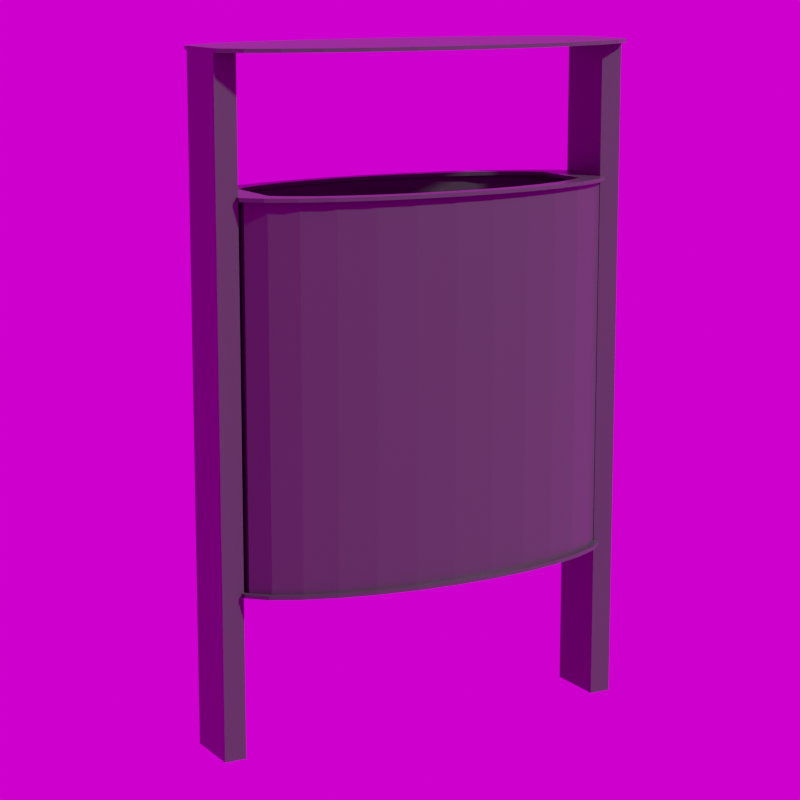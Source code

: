 # Source: Wetz_Rostock_60.blend  (saved by Blender 3.6.11; exported with 4.5.12 LTS)
import bpy
from mathutils import Matrix  # noqa: F401  (used for matrix-valued properties, if any)

bpy.ops.wm.read_factory_settings(use_empty=True)
scene = bpy.context.scene
scene.name = 'Scene'

# ---- collections
col_collection = bpy.data.collections.new('Collection'); scene.collection.children.link(col_collection)

# ---- images (referenced by path relative to the original .blend; pixels are not part of the script)
import os
ASSET_DIR = os.environ.get("B2B_ASSET_DIR", "")  # directory of the original .blend (textures are referenced by path, not embedded)
HERE = os.path.dirname(os.path.abspath(__file__))  # packed textures are extracted next to this script under _unpacked/

def load_image(name, relpath, width, height, colorspace="sRGB"):
    """Load a texture the original file referenced (path relative to the .blend, or extracted next to this script)."""
    p = next((c for c in (os.path.join(HERE, relpath), os.path.join(ASSET_DIR, relpath)) if relpath and os.path.exists(c)), "")
    if p:
        img = bpy.data.images.load(p, check_existing=True)
        img.name = name
    else:  # same state as the original file: an image datablock whose file is absent (Cycles renders it pink)
        img = bpy.data.images.new(name, width, height)
        img.source = "FILE"
        img.filepath = "//" + (relpath or name)
    img.colorspace_settings.name = colorspace
    return img
img_kloofendal_48d_partly_cloudy_puresky_8k_hdr_001 = load_image('kloofendal_48d_partly_cloudy_puresky_8k.hdr.001', 'kloofendal_48d_partly_cloudy_puresky_8k.hdr', 1024, 1024, 'Linear Rec.709')

# ---- materials (node trees are filled in below, after node groups)
mat_material = bpy.data.materials.new('Material')
mat_material.alpha_threshold = 0.0
mat_material.use_transparent_shadow = False
mat_material.line_color = (0.0, 0.0, 0.0, 1.0)

# ---- material node trees
mat_material.use_nodes = True; mat_material.node_tree.nodes.clear()
_N = mat_material.node_tree.nodes; _L = mat_material.node_tree.links
n0 = _N.new('ShaderNodeOutputMaterial'); n0.name = 'Material Output'; n0.location = (300, 300)
n1 = _N.new('ShaderNodeBsdfPrincipled'); n1.name = 'Principled BSDF'; n1.location = (10, 300)
n1.distribution = 'GGX'
n1.subsurface_method = 'RANDOM_WALK_SKIN'
n1.inputs[0].default_value = (0.04696, 0.04696, 0.04696, 1.0)
n1.inputs[2].default_value = 0.4
n1.inputs[3].default_value = 1.45
n1.inputs[27].default_value = (0.0, 0.0, 0.0, 1.0)
n1.inputs[28].default_value = 1.0
_L.new(n1.outputs[0], n0.inputs[0])
n0.is_active_output = True

# ---- world
world_world = bpy.data.worlds.new('World'); scene.world = world_world
world_world.use_nodes = True; world_world.node_tree.nodes.clear()
_N = world_world.node_tree.nodes; _L = world_world.node_tree.links
n0 = _N.new('ShaderNodeOutputWorld'); n0.name = 'World Output'; n0.location = (300, 300)
n1 = _N.new('ShaderNodeBackground'); n1.name = 'Background'; n1.location = (10, 300)
n2 = _N.new('ShaderNodeTexEnvironment'); n2.name = 'Environment Texture'; n2.location = (-280, 280)
n2.image = img_kloofendal_48d_partly_cloudy_puresky_8k_hdr_001
_L.new(n1.outputs[0], n0.inputs[0])
_L.new(n2.outputs[0], n1.inputs[0])
n0.is_active_output = True
world_world.color = (0.05088, 0.05088, 0.05088)
world_world.use_sun_shadow = False
world_world.sun_shadow_jitter_overblur = 0.0

# ---- cameras
cam_camera = bpy.data.cameras.new('Camera')
cam_camera.lens = 100.0

# ---- meshes
me_cylinder_005 = bpy.data.meshes.new('Cylinder.005')
me_cylinder_005.from_pydata([(0.0, 0.285, 0.6956), (0.0, 0.285, 0.7008), (0.0556, 0.2795, 0.6956), (0.0556, 0.2795, 0.7008), (0.1091, 0.2633, 0.6956), (0.1091, 0.2633, 0.7008), (0.1583, 0.237, 0.6956), (0.1583, 0.237, 0.7008), (0.2015, 0.2015, 0.6956), (0.2015, 0.2015, 0.7008), (0.237, 0.1583, 0.6956), (0.237, 0.1583, 0.7008), (0.2603, 0.1091, 0.6956), (0.2603, 0.1091, 0.7008), (0.2602, 0.0556, 0.6956), (0.2602, 0.0556, 0.7008), (0.2601, -1.246e-08, 0.6956), (0.2601, -1.246e-08, 0.7008), (0.2602, -0.0556, 0.6956), (0.2602, -0.0556, 0.7008), (0.2603, -0.1091, 0.6956), (0.2603, -0.1091, 0.7008), (0.237, -0.1583, 0.6956), (0.237, -0.1583, 0.7008), (0.2015, -0.2015, 0.6956), (0.2015, -0.2015, 0.7008), (0.1583, -0.237, 0.6956), (0.1583, -0.237, 0.7008), (0.1091, -0.2633, 0.6956), (0.1091, -0.2633, 0.7008), (0.0556, -0.2795, 0.6956), (0.0556, -0.2795, 0.7008), (-2.492e-08, -0.285, 0.6956), (-2.492e-08, -0.285, 0.7008), (-0.0556, -0.2795, 0.6956), (-0.0556, -0.2795, 0.7008), (-0.1091, -0.2633, 0.6956), (-0.1091, -0.2633, 0.7008), (-0.1583, -0.237, 0.6956), (-0.1583, -0.237, 0.7008), (-0.2015, -0.2015, 0.6956), (-0.2015, -0.2015, 0.7008), (-0.237, -0.1583, 0.6956), (-0.237, -0.1583, 0.7008), (-0.2596, -0.1091, 0.6956), (-0.2596, -0.1091, 0.7008), (-0.26, -0.0556, 0.6956), (-0.26, -0.0556, 0.7008), (-0.26, 3.399e-09, 0.6956), (-0.26, 3.399e-09, 0.7008), (-0.26, 0.0556, 0.6956), (-0.26, 0.0556, 0.7008), (-0.2596, 0.1091, 0.6956), (-0.2596, 0.1091, 0.7008), (-0.237, 0.1583, 0.6956), (-0.237, 0.1583, 0.7008), (-0.2015, 0.2015, 0.6956), (-0.2015, 0.2015, 0.7008), (-0.1583, 0.237, 0.6956), (-0.1583, 0.237, 0.7008), (-0.1091, 0.2633, 0.6956), (-0.1091, 0.2633, 0.7008), (-0.0556, 0.2795, 0.6956), (-0.0556, 0.2795, 0.7008), (-1.525e-08, 0.245, 0.6956), (-1.525e-08, 0.245, 0.7008), (0.0478, 0.2403, 0.6956), (0.0478, 0.2403, 0.7008), (0.09376, 0.2264, 0.6956), (0.09376, 0.2264, 0.7008), (0.1361, 0.2037, 0.6956), (0.1361, 0.2037, 0.7008), (0.1732, 0.1732, 0.6956), (0.1732, 0.1732, 0.7008), (0.2032, 0.1369, 0.6956), (0.2032, 0.1369, 0.7008), (0.2213, 0.1003, 0.6956), (0.2213, 0.1003, 0.7008), (0.2202, 0.05568, 0.6956), (0.2202, 0.05568, 0.7008), (0.2201, -1.246e-08, 0.6956), (0.2201, -1.246e-08, 0.7008), (0.2202, -0.05568, 0.6956), (0.2202, -0.05568, 0.7008), (0.2213, -0.1003, 0.6956), (0.2213, -0.1003, 0.7008), (0.2032, -0.1369, 0.6956), (0.2032, -0.1369, 0.7008), (0.1732, -0.1732, 0.6956), (0.1732, -0.1732, 0.7008), (0.1361, -0.2037, 0.6956), (0.1361, -0.2037, 0.7008), (0.09376, -0.2264, 0.6956), (0.09376, -0.2264, 0.7008), (0.0478, -0.2403, 0.6956), (0.0478, -0.2403, 0.7008), (-2.282e-08, -0.245, 0.6956), (-2.282e-08, -0.245, 0.7008), (-0.0478, -0.2403, 0.6956), (-0.0478, -0.2403, 0.7008), (-0.09376, -0.2264, 0.6956), (-0.09376, -0.2264, 0.7008), (-0.1361, -0.2037, 0.6956), (-0.1361, -0.2037, 0.7008), (-0.1732, -0.1732, 0.6956), (-0.1732, -0.1732, 0.7008), (-0.2031, -0.1371, 0.6956), (-0.2031, -0.1371, 0.7008), (-0.2206, -0.1004, 0.6956), (-0.2206, -0.1004, 0.7008), (-0.22, -0.05545, 0.6956), (-0.22, -0.05545, 0.7008), (-0.22, 3.399e-09, 0.6956), (-0.22, 3.399e-09, 0.7008), (-0.22, 0.05545, 0.6956), (-0.22, 0.05545, 0.7008), (-0.2206, 0.1004, 0.6956), (-0.2206, 0.1004, 0.7008), (-0.2031, 0.1371, 0.6956), (-0.2031, 0.1371, 0.7008), (-0.1732, 0.1732, 0.6956), (-0.1732, 0.1732, 0.7008), (-0.1361, 0.2037, 0.6956), (-0.1361, 0.2037, 0.7008), (-0.09376, 0.2264, 0.6956), (-0.09376, 0.2264, 0.7008), (-0.0478, 0.2403, 0.6956), (-0.0478, 0.2403, 0.7008)], [], [(0, 1, 3, 2), (2, 3, 5, 4), (4, 5, 7, 6), (6, 7, 9, 8), (8, 9, 11, 10), (10, 11, 13, 12), (12, 13, 15, 14), (14, 15, 17, 16), (16, 17, 19, 18), (18, 19, 21, 20), (20, 21, 23, 22), (22, 23, 25, 24), (24, 25, 27, 26), (26, 27, 29, 28), (28, 29, 31, 30), (30, 31, 33, 32), (32, 33, 35, 34), (34, 35, 37, 36), (36, 37, 39, 38), (38, 39, 41, 40), (40, 41, 43, 42), (42, 43, 45, 44), (44, 45, 47, 46), (46, 47, 49, 48), (48, 49, 51, 50), (50, 51, 53, 52), (52, 53, 55, 54), (54, 55, 57, 56), (56, 57, 59, 58), (58, 59, 61, 60), (60, 61, 63, 62), (62, 63, 1, 0), (64, 66, 67, 65), (66, 68, 69, 67), (68, 70, 71, 69), (70, 72, 73, 71), (72, 74, 75, 73), (74, 76, 77, 75), (76, 78, 79, 77), (78, 80, 81, 79), (80, 82, 83, 81), (82, 84, 85, 83), (84, 86, 87, 85), (86, 88, 89, 87), (88, 90, 91, 89), (90, 92, 93, 91), (92, 94, 95, 93), (94, 96, 97, 95), (96, 98, 99, 97), (98, 100, 101, 99), (100, 102, 103, 101), (102, 104, 105, 103), (104, 106, 107, 105), (106, 108, 109, 107), (108, 110, 111, 109), (110, 112, 113, 111), (112, 114, 115, 113), (114, 116, 117, 115), (116, 118, 119, 117), (118, 120, 121, 119), (120, 122, 123, 121), (122, 124, 125, 123), (124, 126, 127, 125), (126, 64, 65, 127), (0, 2, 66, 64), (3, 1, 65, 67), (2, 4, 68, 66), (5, 3, 67, 69), (4, 6, 70, 68), (7, 5, 69, 71), (6, 8, 72, 70), (9, 7, 71, 73), (8, 10, 74, 72), (11, 9, 73, 75), (10, 12, 76, 74), (13, 11, 75, 77), (12, 14, 78, 76), (15, 13, 77, 79), (14, 16, 80, 78), (17, 15, 79, 81), (16, 18, 82, 80), (19, 17, 81, 83), (18, 20, 84, 82), (21, 19, 83, 85), (20, 22, 86, 84), (23, 21, 85, 87), (22, 24, 88, 86), (25, 23, 87, 89), (24, 26, 90, 88), (27, 25, 89, 91), (26, 28, 92, 90), (29, 27, 91, 93), (28, 30, 94, 92), (31, 29, 93, 95), (30, 32, 96, 94), (33, 31, 95, 97), (32, 34, 98, 96), (35, 33, 97, 99), (34, 36, 100, 98), (37, 35, 99, 101), (36, 38, 102, 100), (39, 37, 101, 103), (38, 40, 104, 102), (41, 39, 103, 105), (40, 42, 106, 104), (43, 41, 105, 107), (42, 44, 108, 106), (45, 43, 107, 109), (44, 46, 110, 108), (47, 45, 109, 111), (46, 48, 112, 110), (49, 47, 111, 113), (48, 50, 114, 112), (51, 49, 113, 115), (50, 52, 116, 114), (53, 51, 115, 117), (52, 54, 118, 116), (55, 53, 117, 119), (54, 56, 120, 118), (57, 55, 119, 121), (56, 58, 122, 120), (59, 57, 121, 123), (58, 60, 124, 122), (61, 59, 123, 125), (60, 62, 126, 124), (63, 61, 125, 127), (62, 0, 64, 126), (1, 63, 127, 65)])
_uv = me_cylinder_005.uv_layers.new(name='UVMap')
_uv.uv.foreach_set('vector', [1.0, 0.5, 1.0, 1.0, 0.9688, 1.0, 0.9688, 0.5, 0.9688, 0.5, 0.9688, 1.0, 0.9375, 1.0, 0.9375, 0.5, 0.9375, 0.5, 0.9375, 1.0, 0.9062, 1.0, 0.9062, 0.5, 0.9062, 0.5, 0.9062, 1.0, 0.875, 1.0, 0.875, 0.5, 0.875, 0.5, 0.875, 1.0, 0.8438, 1.0, 0.8438, 0.5, 0.8438, 0.5, 0.8438, 1.0, 0.8125, 1.0, 0.8125, 0.5, 0.8125, 0.5, 0.8125, 1.0, 0.7812, 1.0, 0.7812, 0.5, 0.7812, 0.5, 0.7812, 1.0, 0.75, 1.0, 0.75, 0.5, 0.75, 0.5, 0.75, 1.0, 0.7188, 1.0, 0.7188, 0.5, 0.7188, 0.5, 0.7188, 1.0, 0.6875, 1.0, 0.6875, 0.5, 0.6875, 0.5, 0.6875, 1.0, 0.6562, 1.0, 0.6562, 0.5, 0.6562, 0.5, 0.6562, 1.0, 0.625, 1.0, 0.625, 0.5, 0.625, 0.5, 0.625, 1.0, 0.5938, 1.0, 0.5938, 0.5, 0.5938, 0.5, 0.5938, 1.0, 0.5625, 1.0, 0.5625, 0.5, 0.5625, 0.5, 0.5625, 1.0, 0.5312, 1.0, 0.5312, 0.5, 0.5312, 0.5, 0.5312, 1.0, 0.5, 1.0, 0.5, 0.5, 0.5, 0.5, 0.5, 1.0, 0.4688, 1.0, 0.4688, 0.5, 0.4688, 0.5, 0.4688, 1.0, 0.4375, 1.0, 0.4375, 0.5, 0.4375, 0.5, 0.4375, 1.0, 0.4062, 1.0, 0.4062, 0.5, 0.4062, 0.5, 0.4062, 1.0, 0.375, 1.0, 0.375, 0.5, 0.375, 0.5, 0.375, 1.0, 0.3438, 1.0, 0.3438, 0.5, 0.3438, 0.5, 0.3438, 1.0, 0.3125, 1.0, 0.3125, 0.5, 0.3125, 0.5, 0.3125, 1.0, 0.2812, 1.0, 0.2812, 0.5, 0.2812, 0.5, 0.2812, 1.0, 0.25, 1.0, 0.25, 0.5, 0.25, 0.5, 0.25, 1.0, 0.2188, 1.0, 0.2188, 0.5, 0.2188, 0.5, 0.2188, 1.0, 0.1875, 1.0, 0.1875, 0.5, 0.1875, 0.5, 0.1875, 1.0, 0.1562, 1.0, 0.1562, 0.5, 0.1562, 0.5, 0.1562, 1.0, 0.125, 1.0, 0.125, 0.5, 0.125, 0.5, 0.125, 1.0, 0.09375, 1.0, 0.09375, 0.5, 0.09375, 0.5, 0.09375, 1.0, 0.0625, 1.0, 0.0625, 0.5, 0.0625, 0.5, 0.0625, 1.0, 0.03125, 1.0, 0.03125, 0.5, 0.03125, 0.5, 0.03125, 1.0, 0.0, 1.0, 0.0, 0.5, 1.0, 0.5, 0.9688, 0.5, 0.9688, 1.0, 1.0, 1.0, 0.9688, 0.5, 0.9375, 0.5, 0.9375, 1.0, 0.9688, 1.0, 0.9375, 0.5, 0.9062, 0.5, 0.9062, 1.0, 0.9375, 1.0, 0.9062, 0.5, 0.875, 0.5, 0.875, 1.0, 0.9062, 1.0, 0.875, 0.5, 0.8438, 0.5, 0.8438, 1.0, 0.875, 1.0, 0.8438, 0.5, 0.8125, 0.5, 0.8125, 1.0, 0.8438, 1.0, 0.8125, 0.5, 0.7812, 0.5, 0.7812, 1.0, 0.8125, 1.0, 0.7812, 0.5, 0.75, 0.5, 0.75, 1.0, 0.7812, 1.0, 0.75, 0.5, 0.7188, 0.5, 0.7188, 1.0, 0.75, 1.0, 0.7188, 0.5, 0.6875, 0.5, 0.6875, 1.0, 0.7188, 1.0, 0.6875, 0.5, 0.6562, 0.5, 0.6562, 1.0, 0.6875, 1.0, 0.6562, 0.5, 0.625, 0.5, 0.625, 1.0, 0.6562, 1.0, 0.625, 0.5, 0.5938, 0.5, 0.5938, 1.0, 0.625, 1.0, 0.5938, 0.5, 0.5625, 0.5, 0.5625, 1.0, 0.5938, 1.0, 0.5625, 0.5, 0.5312, 0.5, 0.5312, 1.0, 0.5625, 1.0, 0.5312, 0.5, 0.5, 0.5, 0.5, 1.0, 0.5312, 1.0, 0.5, 0.5, 0.4688, 0.5, 0.4688, 1.0, 0.5, 1.0, 0.4688, 0.5, 0.4375, 0.5, 0.4375, 1.0, 0.4688, 1.0, 0.4375, 0.5, 0.4062, 0.5, 0.4062, 1.0, 0.4375, 1.0, 0.4062, 0.5, 0.375, 0.5, 0.375, 1.0, 0.4062, 1.0, 0.375, 0.5, 0.3438, 0.5, 0.3438, 1.0, 0.375, 1.0, 0.3438, 0.5, 0.3125, 0.5, 0.3125, 1.0, 0.3438, 1.0, 0.3125, 0.5, 0.2812, 0.5, 0.2812, 1.0, 0.3125, 1.0, 0.2812, 0.5, 0.25, 0.5, 0.25, 1.0, 0.2812, 1.0, 0.25, 0.5, 0.2188, 0.5, 0.2188, 1.0, 0.25, 1.0, 0.2188, 0.5, 0.1875, 0.5, 0.1875, 1.0, 0.2188, 1.0, 0.1875, 0.5, 0.1562, 0.5, 0.1562, 1.0, 0.1875, 1.0, 0.1562, 0.5, 0.125, 0.5, 0.125, 1.0, 0.1562, 1.0, 0.125, 0.5, 0.09375, 0.5, 0.09375, 1.0, 0.125, 1.0, 0.09375, 0.5, 0.0625, 0.5, 0.0625, 1.0, 0.09375, 1.0, 0.0625, 0.5, 0.03125, 0.5, 0.03125, 1.0, 0.0625, 1.0, 0.03125, 0.5, 0.0, 0.5, 0.0, 1.0, 0.03125, 1.0, 1.0, 0.5, 0.9688, 0.5, 0.9688, 0.5, 1.0, 0.5, 0.9688, 1.0, 1.0, 1.0, 1.0, 1.0, 0.9688, 1.0, 0.9688, 0.5, 0.9375, 0.5, 0.9375, 0.5, 0.9688, 0.5, 0.9375, 1.0, 0.9688, 1.0, 0.9688, 1.0, 0.9375, 1.0, 0.9375, 0.5, 0.9062, 0.5, 0.9062, 0.5, 0.9375, 0.5, 0.9062, 1.0, 0.9375, 1.0, 0.9375, 1.0, 0.9062, 1.0, 0.9062, 0.5, 0.875, 0.5, 0.875, 0.5, 0.9062, 0.5, 0.875, 1.0, 0.9062, 1.0, 0.9062, 1.0, 0.875, 1.0, 0.875, 0.5, 0.8438, 0.5, 0.8438, 0.5, 0.875, 0.5, 0.8438, 1.0, 0.875, 1.0, 0.875, 1.0, 0.8438, 1.0, 0.8438, 0.5, 0.8125, 0.5, 0.8125, 0.5, 0.8438, 0.5, 0.8125, 1.0, 0.8438, 1.0, 0.8438, 1.0, 0.8125, 1.0, 0.8125, 0.5, 0.7812, 0.5, 0.7812, 0.5, 0.8125, 0.5, 0.7812, 1.0, 0.8125, 1.0, 0.8125, 1.0, 0.7812, 1.0, 0.7812, 0.5, 0.75, 0.5, 0.75, 0.5, 0.7812, 0.5, 0.75, 1.0, 0.7812, 1.0, 0.7812, 1.0, 0.75, 1.0, 0.75, 0.5, 0.7188, 0.5, 0.7188, 0.5, 0.75, 0.5, 0.7188, 1.0, 0.75, 1.0, 0.75, 1.0, 0.7188, 1.0, 0.7188, 0.5, 0.6875, 0.5, 0.6875, 0.5, 0.7188, 0.5, 0.6875, 1.0, 0.7188, 1.0, 0.7188, 1.0, 0.6875, 1.0, 0.6875, 0.5, 0.6562, 0.5, 0.6562, 0.5, 0.6875, 0.5, 0.6562, 1.0, 0.6875, 1.0, 0.6875, 1.0, 0.6562, 1.0, 0.6562, 0.5, 0.625, 0.5, 0.625, 0.5, 0.6562, 0.5, 0.625, 1.0, 0.6562, 1.0, 0.6562, 1.0, 0.625, 1.0, 0.625, 0.5, 0.5938, 0.5, 0.5938, 0.5, 0.625, 0.5, 0.5938, 1.0, 0.625, 1.0, 0.625, 1.0, 0.5938, 1.0, 0.5938, 0.5, 0.5625, 0.5, 0.5625, 0.5, 0.5938, 0.5, 0.5625, 1.0, 0.5938, 1.0, 0.5938, 1.0, 0.5625, 1.0, 0.5625, 0.5, 0.5312, 0.5, 0.5312, 0.5, 0.5625, 0.5, 0.5312, 1.0, 0.5625, 1.0, 0.5625, 1.0, 0.5312, 1.0, 0.5312, 0.5, 0.5, 0.5, 0.5, 0.5, 0.5312, 0.5, 0.5, 1.0, 0.5312, 1.0, 0.5312, 1.0, 0.5, 1.0, 0.5, 0.5, 0.4688, 0.5, 0.4688, 0.5, 0.5, 0.5, 0.4688, 1.0, 0.5, 1.0, 0.5, 1.0, 0.4688, 1.0, 0.4688, 0.5, 0.4375, 0.5, 0.4375, 0.5, 0.4688, 0.5, 0.4375, 1.0, 0.4688, 1.0, 0.4688, 1.0, 0.4375, 1.0, 0.4375, 0.5, 0.4062, 0.5, 0.4062, 0.5, 0.4375, 0.5, 0.4062, 1.0, 0.4375, 1.0, 0.4375, 1.0, 0.4062, 1.0, 0.4062, 0.5, 0.375, 0.5, 0.375, 0.5, 0.4062, 0.5, 0.375, 1.0, 0.4062, 1.0, 0.4062, 1.0, 0.375, 1.0, 0.375, 0.5, 0.3438, 0.5, 0.3438, 0.5, 0.375, 0.5, 0.3438, 1.0, 0.375, 1.0, 0.375, 1.0, 0.3438, 1.0, 0.3438, 0.5, 0.3125, 0.5, 0.3125, 0.5, 0.3438, 0.5, 0.3125, 1.0, 0.3438, 1.0, 0.3438, 1.0, 0.3125, 1.0, 0.3125, 0.5, 0.2812, 0.5, 0.2812, 0.5, 0.3125, 0.5, 0.2812, 1.0, 0.3125, 1.0, 0.3125, 1.0, 0.2812, 1.0, 0.2812, 0.5, 0.25, 0.5, 0.25, 0.5, 0.2812, 0.5, 0.25, 1.0, 0.2812, 1.0, 0.2812, 1.0, 0.25, 1.0, 0.25, 0.5, 0.2188, 0.5, 0.2188, 0.5, 0.25, 0.5, 0.2188, 1.0, 0.25, 1.0, 0.25, 1.0, 0.2188, 1.0, 0.2188, 0.5, 0.1875, 0.5, 0.1875, 0.5, 0.2188, 0.5, 0.1875, 1.0, 0.2188, 1.0, 0.2188, 1.0, 0.1875, 1.0, 0.1875, 0.5, 0.1562, 0.5, 0.1562, 0.5, 0.1875, 0.5, 0.1562, 1.0, 0.1875, 1.0, 0.1875, 1.0, 0.1562, 1.0, 0.1562, 0.5, 0.125, 0.5, 0.125, 0.5, 0.1562, 0.5, 0.125, 1.0, 0.1562, 1.0, 0.1562, 1.0, 0.125, 1.0, 0.125, 0.5, 0.09375, 0.5, 0.09375, 0.5, 0.125, 0.5, 0.09375, 1.0, 0.125, 1.0, 0.125, 1.0, 0.09375, 1.0, 0.09375, 0.5, 0.0625, 0.5, 0.0625, 0.5, 0.09375, 0.5, 0.0625, 1.0, 0.09375, 1.0, 0.09375, 1.0, 0.0625, 1.0, 0.0625, 0.5, 0.03125, 0.5, 0.03125, 0.5, 0.0625, 0.5, 0.03125, 1.0, 0.0625, 1.0, 0.0625, 1.0, 0.03125, 1.0, 0.03125, 0.5, 0.0, 0.5, 0.0, 0.5, 0.03125, 0.5, 0.0, 1.0, 0.03125, 1.0, 0.03125, 1.0, 0.0, 1.0])
me_cylinder_005.materials.append(mat_material)
me_cylinder_005.use_remesh_fix_poles = True
me_cylinder_005.use_remesh_preserve_attributes = False
me_cylinder_005.update()
me_cylinder_004 = bpy.data.meshes.new('Cylinder.004')
me_cylinder_004.from_pydata([(0.0, 0.285, 0.6956), (0.0, 0.285, 0.7008), (0.0556, 0.2795, 0.6956), (0.0556, 0.2795, 0.7008), (0.1091, 0.2633, 0.6956), (0.1091, 0.2633, 0.7008), (0.1583, 0.237, 0.6956), (0.1583, 0.237, 0.7008), (0.2015, 0.2015, 0.6956), (0.2015, 0.2015, 0.7008), (0.237, 0.1583, 0.6956), (0.237, 0.1583, 0.7008), (0.2603, 0.1091, 0.6956), (0.2603, 0.1091, 0.7008), (0.2602, 0.0556, 0.6956), (0.2602, 0.0556, 0.7008), (0.2601, -1.246e-08, 0.6956), (0.2601, -1.246e-08, 0.7008), (0.2602, -0.0556, 0.6956), (0.2602, -0.0556, 0.7008), (0.2603, -0.1091, 0.6956), (0.2603, -0.1091, 0.7008), (0.237, -0.1583, 0.6956), (0.237, -0.1583, 0.7008), (0.2015, -0.2015, 0.6956), (0.2015, -0.2015, 0.7008), (0.1583, -0.237, 0.6956), (0.1583, -0.237, 0.7008), (0.1091, -0.2633, 0.6956), (0.1091, -0.2633, 0.7008), (0.0556, -0.2795, 0.6956), (0.0556, -0.2795, 0.7008), (-2.492e-08, -0.285, 0.6956), (-2.492e-08, -0.285, 0.7008), (-0.0556, -0.2795, 0.6956), (-0.0556, -0.2795, 0.7008), (-0.1091, -0.2633, 0.6956), (-0.1091, -0.2633, 0.7008), (-0.1583, -0.237, 0.6956), (-0.1583, -0.237, 0.7008), (-0.2015, -0.2015, 0.6956), (-0.2015, -0.2015, 0.7008), (-0.237, -0.1583, 0.6956), (-0.237, -0.1583, 0.7008), (-0.2596, -0.1091, 0.6956), (-0.2596, -0.1091, 0.7008), (-0.26, -0.0556, 0.6956), (-0.26, -0.0556, 0.7008), (-0.26, 3.399e-09, 0.6956), (-0.26, 3.399e-09, 0.7008), (-0.26, 0.0556, 0.6956), (-0.26, 0.0556, 0.7008), (-0.2596, 0.1091, 0.6956), (-0.2596, 0.1091, 0.7008), (-0.237, 0.1583, 0.6956), (-0.237, 0.1583, 0.7008), (-0.2015, 0.2015, 0.6956), (-0.2015, 0.2015, 0.7008), (-0.1583, 0.237, 0.6956), (-0.1583, 0.237, 0.7008), (-0.1091, 0.2633, 0.6956), (-0.1091, 0.2633, 0.7008), (-0.0556, 0.2795, 0.6956), (-0.0556, 0.2795, 0.7008)], [], [(0, 1, 3, 2), (2, 3, 5, 4), (4, 5, 7, 6), (6, 7, 9, 8), (8, 9, 11, 10), (10, 11, 13, 12), (12, 13, 15, 14), (14, 15, 17, 16), (16, 17, 19, 18), (18, 19, 21, 20), (20, 21, 23, 22), (22, 23, 25, 24), (24, 25, 27, 26), (26, 27, 29, 28), (28, 29, 31, 30), (30, 31, 33, 32), (32, 33, 35, 34), (34, 35, 37, 36), (36, 37, 39, 38), (38, 39, 41, 40), (40, 41, 43, 42), (42, 43, 45, 44), (44, 45, 47, 46), (46, 47, 49, 48), (48, 49, 51, 50), (50, 51, 53, 52), (52, 53, 55, 54), (54, 55, 57, 56), (56, 57, 59, 58), (58, 59, 61, 60), (3, 1, 63, 61, 59, 57, 55, 53, 51, 49, 47, 45, 43, 41, 39, 37, 35, 33, 31, 29, 27, 25, 23, 21, 19, 17, 15, 13, 11, 9, 7, 5), (60, 61, 63, 62), (62, 63, 1, 0), (0, 2, 4, 6, 8, 10, 12, 14, 16, 18, 20, 22, 24, 26, 28, 30, 32, 34, 36, 38, 40, 42, 44, 46, 48, 50, 52, 54, 56, 58, 60, 62)])
_uv = me_cylinder_004.uv_layers.new(name='UVMap')
_uv.uv.foreach_set('vector', [1.0, 0.5, 1.0, 1.0, 0.9688, 1.0, 0.9688, 0.5, 0.9688, 0.5, 0.9688, 1.0, 0.9375, 1.0, 0.9375, 0.5, 0.9375, 0.5, 0.9375, 1.0, 0.9062, 1.0, 0.9062, 0.5, 0.9062, 0.5, 0.9062, 1.0, 0.875, 1.0, 0.875, 0.5, 0.875, 0.5, 0.875, 1.0, 0.8438, 1.0, 0.8438, 0.5, 0.8438, 0.5, 0.8438, 1.0, 0.8125, 1.0, 0.8125, 0.5, 0.8125, 0.5, 0.8125, 1.0, 0.7812, 1.0, 0.7812, 0.5, 0.7812, 0.5, 0.7812, 1.0, 0.75, 1.0, 0.75, 0.5, 0.75, 0.5, 0.75, 1.0, 0.7188, 1.0, 0.7188, 0.5, 0.7188, 0.5, 0.7188, 1.0, 0.6875, 1.0, 0.6875, 0.5, 0.6875, 0.5, 0.6875, 1.0, 0.6562, 1.0, 0.6562, 0.5, 0.6562, 0.5, 0.6562, 1.0, 0.625, 1.0, 0.625, 0.5, 0.625, 0.5, 0.625, 1.0, 0.5938, 1.0, 0.5938, 0.5, 0.5938, 0.5, 0.5938, 1.0, 0.5625, 1.0, 0.5625, 0.5, 0.5625, 0.5, 0.5625, 1.0, 0.5312, 1.0, 0.5312, 0.5, 0.5312, 0.5, 0.5312, 1.0, 0.5, 1.0, 0.5, 0.5, 0.5, 0.5, 0.5, 1.0, 0.4688, 1.0, 0.4688, 0.5, 0.4688, 0.5, 0.4688, 1.0, 0.4375, 1.0, 0.4375, 0.5, 0.4375, 0.5, 0.4375, 1.0, 0.4062, 1.0, 0.4062, 0.5, 0.4062, 0.5, 0.4062, 1.0, 0.375, 1.0, 0.375, 0.5, 0.375, 0.5, 0.375, 1.0, 0.3438, 1.0, 0.3438, 0.5, 0.3438, 0.5, 0.3438, 1.0, 0.3125, 1.0, 0.3125, 0.5, 0.3125, 0.5, 0.3125, 1.0, 0.2812, 1.0, 0.2812, 0.5, 0.2812, 0.5, 0.2812, 1.0, 0.25, 1.0, 0.25, 0.5, 0.25, 0.5, 0.25, 1.0, 0.2188, 1.0, 0.2188, 0.5, 0.2188, 0.5, 0.2188, 1.0, 0.1875, 1.0, 0.1875, 0.5, 0.1875, 0.5, 0.1875, 1.0, 0.1562, 1.0, 0.1562, 0.5, 0.1562, 0.5, 0.1562, 1.0, 0.125, 1.0, 0.125, 0.5, 0.125, 0.5, 0.125, 1.0, 0.09375, 1.0, 0.09375, 0.5, 0.09375, 0.5, 0.09375, 1.0, 0.0625, 1.0, 0.0625, 0.5, 0.2968, 0.4854, 0.25, 0.49, 0.2032, 0.4854, 0.1582, 0.4717, 0.1167, 0.4496, 0.08029, 0.4197, 0.05045, 0.3833, 0.02827, 0.3418, 0.01461, 0.2968, 0.01, 0.25, 0.01461, 0.2032, 0.02827, 0.1582, 0.05045, 0.1167, 0.08029, 0.08029, 0.1167, 0.05045, 0.1582, 0.02827, 0.2032, 0.01461, 0.25, 0.01, 0.2968, 0.01461, 0.3418, 0.02827, 0.3833, 0.05045, 0.4197, 0.08029, 0.4496, 0.1167, 0.4717, 0.1582, 0.4854, 0.2032, 0.49, 0.25, 0.4854, 0.2968, 0.4717, 0.3418, 0.4496, 0.3833, 0.4197, 0.4197, 0.3833, 0.4496, 0.3418, 0.4717, 0.0625, 0.5, 0.0625, 1.0, 0.03125, 1.0, 0.03125, 0.5, 0.03125, 0.5, 0.03125, 1.0, 0.0, 1.0, 0.0, 0.5, 0.75, 0.49, 0.7968, 0.4854, 0.8418, 0.4717, 0.8833, 0.4496, 0.9197, 0.4197, 0.9496, 0.3833, 0.9717, 0.3418, 0.9854, 0.2968, 0.99, 0.25, 0.9854, 0.2032, 0.9717, 0.1582, 0.9496, 0.1167, 0.9197, 0.08029, 0.8833, 0.05045, 0.8418, 0.02827, 0.7968, 0.01461, 0.75, 0.01, 0.7032, 0.01461, 0.6582, 0.02827, 0.6167, 0.05045, 0.5803, 0.08029, 0.5504, 0.1167, 0.5283, 0.1582, 0.5146, 0.2032, 0.51, 0.25, 0.5146, 0.2968, 0.5283, 0.3418, 0.5504, 0.3833, 0.5803, 0.4197, 0.6167, 0.4496, 0.6582, 0.4717, 0.7032, 0.4854])
me_cylinder_004.materials.append(mat_material)
me_cylinder_004.use_remesh_fix_poles = True
me_cylinder_004.use_remesh_preserve_attributes = False
me_cylinder_004.update()
me_cylinder_002 = bpy.data.meshes.new('Cylinder.002')
me_cylinder_002.from_pydata([(0.0, 0.285, 0.6956), (0.0, 0.285, 1.196), (0.0556, 0.2795, 0.6956), (0.0556, 0.2795, 1.196), (0.1091, 0.2633, 0.6956), (0.1091, 0.2633, 1.196), (0.1583, 0.237, 0.6956), (0.1583, 0.237, 1.196), (0.2015, 0.2015, 0.6956), (0.2015, 0.2015, 1.196), (0.237, 0.1583, 0.6956), (0.237, 0.1583, 1.196), (0.2603, 0.1091, 0.6956), (0.2603, 0.1091, 1.196), (0.2602, 0.0556, 0.6956), (0.2602, 0.0556, 1.196), (0.2601, -1.246e-08, 0.6956), (0.2601, -1.246e-08, 1.196), (0.2602, -0.0556, 0.6956), (0.2602, -0.0556, 1.196), (0.2603, -0.1091, 0.6956), (0.2603, -0.1091, 1.196), (0.237, -0.1583, 0.6956), (0.237, -0.1583, 1.196), (0.2015, -0.2015, 0.6956), (0.2015, -0.2015, 1.196), (0.1583, -0.237, 0.6956), (0.1583, -0.237, 1.196), (0.1091, -0.2633, 0.6956), (0.1091, -0.2633, 1.196), (0.0556, -0.2795, 0.6956), (0.0556, -0.2795, 1.196), (-2.492e-08, -0.285, 0.6956), (-2.492e-08, -0.285, 1.196), (-0.0556, -0.2795, 0.6956), (-0.0556, -0.2795, 1.196), (-0.1091, -0.2633, 0.6956), (-0.1091, -0.2633, 1.196), (-0.1583, -0.237, 0.6956), (-0.1583, -0.237, 1.196), (-0.2015, -0.2015, 0.6956), (-0.2015, -0.2015, 1.196), (-0.237, -0.1583, 0.6956), (-0.237, -0.1583, 1.196), (-0.2596, -0.1091, 0.6956), (-0.2596, -0.1091, 1.196), (-0.26, -0.0556, 0.6956), (-0.26, -0.0556, 1.196), (-0.26, 3.399e-09, 0.6956), (-0.26, 3.399e-09, 1.196), (-0.26, 0.0556, 0.6956), (-0.26, 0.0556, 1.196), (-0.2596, 0.1091, 0.6956), (-0.2596, 0.1091, 1.196), (-0.237, 0.1583, 0.6956), (-0.237, 0.1583, 1.196), (-0.2015, 0.2015, 0.6956), (-0.2015, 0.2015, 1.196), (-0.1583, 0.237, 0.6956), (-0.1583, 0.237, 1.196), (-0.1091, 0.2633, 0.6956), (-0.1091, 0.2633, 1.196), (-0.0556, 0.2795, 0.6956), (-0.0556, 0.2795, 1.196), (8.365e-11, 0.2777, 0.7025), (-2.383e-09, 0.275, 1.196), (0.05418, 0.2724, 0.7025), (0.05365, 0.2697, 1.196), (0.1063, 0.2566, 0.7025), (0.1052, 0.2541, 1.196), (0.1543, 0.2309, 0.7025), (0.1528, 0.2287, 1.196), (0.1964, 0.1964, 0.7025), (0.1945, 0.1945, 1.196), (0.2308, 0.1544, 0.7024), (0.2285, 0.153, 1.196), (0.253, 0.1074, 0.7022), (0.2506, 0.1069, 1.196), (0.2531, 0.05562, 0.7027), (0.2502, 0.05562, 1.196), (0.253, -1.246e-08, 0.7027), (0.2501, -1.246e-08, 1.196), (0.2531, -0.05562, 0.7027), (0.2502, -0.05562, 1.196), (0.253, -0.1074, 0.7022), (0.2506, -0.1069, 1.196), (0.2308, -0.1544, 0.7024), (0.2285, -0.153, 1.196), (0.1964, -0.1964, 0.7025), (0.1945, -0.1945, 1.196), (0.1543, -0.2309, 0.7025), (0.1528, -0.2287, 1.196), (0.1063, -0.2566, 0.7025), (0.1052, -0.2541, 1.196), (0.05418, -0.2724, 0.7025), (0.05365, -0.2697, 1.196), (-2.265e-08, -0.2777, 0.7025), (-2.43e-08, -0.275, 1.196), (-0.05418, -0.2724, 0.7025), (-0.05365, -0.2697, 1.196), (-0.1063, -0.2566, 0.7025), (-0.1052, -0.2541, 1.196), (-0.1543, -0.2309, 0.7025), (-0.1528, -0.2287, 1.196), (-0.1964, -0.1964, 0.7025), (-0.1945, -0.1945, 1.196), (-0.2307, -0.1544, 0.7024), (-0.2285, -0.153, 1.196), (-0.2523, -0.1074, 0.7022), (-0.2499, -0.1069, 1.196), (-0.2529, -0.05557, 0.7027), (-0.25, -0.05556, 1.196), (-0.253, 3.399e-09, 0.7027), (-0.25, 3.399e-09, 1.196), (-0.2529, 0.05557, 0.7027), (-0.25, 0.05556, 1.196), (-0.2523, 0.1074, 0.7022), (-0.2499, 0.1069, 1.196), (-0.2307, 0.1544, 0.7024), (-0.2285, 0.153, 1.196), (-0.1964, 0.1964, 0.7025), (-0.1945, 0.1945, 1.196), (-0.1543, 0.2309, 0.7025), (-0.1528, 0.2287, 1.196), (-0.1063, 0.2566, 0.7025), (-0.1052, 0.2541, 1.196), (-0.05418, 0.2724, 0.7025), (-0.05365, 0.2697, 1.196)], [], [(0, 1, 3, 2), (2, 3, 5, 4), (4, 5, 7, 6), (6, 7, 9, 8), (8, 9, 11, 10), (10, 11, 13, 12), (12, 13, 15, 14), (14, 15, 17, 16), (16, 17, 19, 18), (18, 19, 21, 20), (20, 21, 23, 22), (22, 23, 25, 24), (24, 25, 27, 26), (26, 27, 29, 28), (28, 29, 31, 30), (30, 31, 33, 32), (32, 33, 35, 34), (34, 35, 37, 36), (36, 37, 39, 38), (38, 39, 41, 40), (40, 41, 43, 42), (42, 43, 45, 44), (44, 45, 47, 46), (46, 47, 49, 48), (48, 49, 51, 50), (50, 51, 53, 52), (52, 53, 55, 54), (54, 55, 57, 56), (56, 57, 59, 58), (58, 59, 61, 60), (60, 61, 63, 62), (62, 63, 1, 0), (0, 2, 4, 6, 8, 10, 12, 14, 16, 18, 20, 22, 24, 26, 28, 30, 32, 34, 36, 38, 40, 42, 44, 46, 48, 50, 52, 54, 56, 58, 60, 62), (64, 66, 67, 65), (66, 68, 69, 67), (68, 70, 71, 69), (70, 72, 73, 71), (72, 74, 75, 73), (74, 76, 77, 75), (76, 78, 79, 77), (78, 80, 81, 79), (80, 82, 83, 81), (82, 84, 85, 83), (84, 86, 87, 85), (86, 88, 89, 87), (88, 90, 91, 89), (90, 92, 93, 91), (92, 94, 95, 93), (94, 96, 97, 95), (96, 98, 99, 97), (98, 100, 101, 99), (100, 102, 103, 101), (102, 104, 105, 103), (104, 106, 107, 105), (106, 108, 109, 107), (108, 110, 111, 109), (110, 112, 113, 111), (112, 114, 115, 113), (114, 116, 117, 115), (116, 118, 119, 117), (118, 120, 121, 119), (120, 122, 123, 121), (122, 124, 125, 123), (124, 126, 127, 125), (126, 64, 65, 127), (64, 126, 124, 122, 120, 118, 116, 114, 112, 110, 108, 106, 104, 102, 100, 98, 96, 94, 92, 90, 88, 86, 84, 82, 80, 78, 76, 74, 72, 70, 68, 66), (3, 1, 65, 67), (5, 3, 67, 69), (7, 5, 69, 71), (9, 7, 71, 73), (11, 9, 73, 75), (13, 11, 75, 77), (15, 13, 77, 79), (17, 15, 79, 81), (19, 17, 81, 83), (21, 19, 83, 85), (23, 21, 85, 87), (25, 23, 87, 89), (27, 25, 89, 91), (29, 27, 91, 93), (31, 29, 93, 95), (33, 31, 95, 97), (35, 33, 97, 99), (37, 35, 99, 101), (39, 37, 101, 103), (41, 39, 103, 105), (43, 41, 105, 107), (45, 43, 107, 109), (47, 45, 109, 111), (49, 47, 111, 113), (51, 49, 113, 115), (53, 51, 115, 117), (55, 53, 117, 119), (57, 55, 119, 121), (59, 57, 121, 123), (61, 59, 123, 125), (63, 61, 125, 127), (1, 63, 127, 65)])
_uv = me_cylinder_002.uv_layers.new(name='UVMap')
_uv.uv.foreach_set('vector', [1.0, 0.5, 1.0, 1.0, 0.9688, 1.0, 0.9688, 0.5, 0.9688, 0.5, 0.9688, 1.0, 0.9375, 1.0, 0.9375, 0.5, 0.9375, 0.5, 0.9375, 1.0, 0.9062, 1.0, 0.9062, 0.5, 0.9062, 0.5, 0.9062, 1.0, 0.875, 1.0, 0.875, 0.5, 0.875, 0.5, 0.875, 1.0, 0.8438, 1.0, 0.8438, 0.5, 0.8438, 0.5, 0.8438, 1.0, 0.8125, 1.0, 0.8125, 0.5, 0.8125, 0.5, 0.8125, 1.0, 0.7812, 1.0, 0.7812, 0.5, 0.7812, 0.5, 0.7812, 1.0, 0.75, 1.0, 0.75, 0.5, 0.75, 0.5, 0.75, 1.0, 0.7188, 1.0, 0.7188, 0.5, 0.7188, 0.5, 0.7188, 1.0, 0.6875, 1.0, 0.6875, 0.5, 0.6875, 0.5, 0.6875, 1.0, 0.6562, 1.0, 0.6562, 0.5, 0.6562, 0.5, 0.6562, 1.0, 0.625, 1.0, 0.625, 0.5, 0.625, 0.5, 0.625, 1.0, 0.5938, 1.0, 0.5938, 0.5, 0.5938, 0.5, 0.5938, 1.0, 0.5625, 1.0, 0.5625, 0.5, 0.5625, 0.5, 0.5625, 1.0, 0.5312, 1.0, 0.5312, 0.5, 0.5312, 0.5, 0.5312, 1.0, 0.5, 1.0, 0.5, 0.5, 0.5, 0.5, 0.5, 1.0, 0.4688, 1.0, 0.4688, 0.5, 0.4688, 0.5, 0.4688, 1.0, 0.4375, 1.0, 0.4375, 0.5, 0.4375, 0.5, 0.4375, 1.0, 0.4062, 1.0, 0.4062, 0.5, 0.4062, 0.5, 0.4062, 1.0, 0.375, 1.0, 0.375, 0.5, 0.375, 0.5, 0.375, 1.0, 0.3438, 1.0, 0.3438, 0.5, 0.3438, 0.5, 0.3438, 1.0, 0.3125, 1.0, 0.3125, 0.5, 0.3125, 0.5, 0.3125, 1.0, 0.2812, 1.0, 0.2812, 0.5, 0.2812, 0.5, 0.2812, 1.0, 0.25, 1.0, 0.25, 0.5, 0.25, 0.5, 0.25, 1.0, 0.2188, 1.0, 0.2188, 0.5, 0.2188, 0.5, 0.2188, 1.0, 0.1875, 1.0, 0.1875, 0.5, 0.1875, 0.5, 0.1875, 1.0, 0.1562, 1.0, 0.1562, 0.5, 0.1562, 0.5, 0.1562, 1.0, 0.125, 1.0, 0.125, 0.5, 0.125, 0.5, 0.125, 1.0, 0.09375, 1.0, 0.09375, 0.5, 0.09375, 0.5, 0.09375, 1.0, 0.0625, 1.0, 0.0625, 0.5, 0.0625, 0.5, 0.0625, 1.0, 0.03125, 1.0, 0.03125, 0.5, 0.03125, 0.5, 0.03125, 1.0, 0.0, 1.0, 0.0, 0.5, 0.75, 0.49, 0.7968, 0.4854, 0.8418, 0.4717, 0.8833, 0.4496, 0.9197, 0.4197, 0.9496, 0.3833, 0.9717, 0.3418, 0.9854, 0.2968, 0.99, 0.25, 0.9854, 0.2032, 0.9717, 0.1582, 0.9496, 0.1167, 0.9197, 0.08029, 0.8833, 0.05045, 0.8418, 0.02827, 0.7968, 0.01461, 0.75, 0.01, 0.7032, 0.01461, 0.6582, 0.02827, 0.6167, 0.05045, 0.5803, 0.08029, 0.5504, 0.1167, 0.5283, 0.1582, 0.5146, 0.2032, 0.51, 0.25, 0.5146, 0.2968, 0.5283, 0.3418, 0.5504, 0.3833, 0.5803, 0.4197, 0.6167, 0.4496, 0.6582, 0.4717, 0.7032, 0.4854, 1.0, 0.5, 0.9688, 0.5, 0.9688, 1.0, 1.0, 1.0, 0.9688, 0.5, 0.9375, 0.5, 0.9375, 1.0, 0.9688, 1.0, 0.9375, 0.5, 0.9062, 0.5, 0.9062, 1.0, 0.9375, 1.0, 0.9062, 0.5, 0.875, 0.5, 0.875, 1.0, 0.9062, 1.0, 0.875, 0.5, 0.8438, 0.5, 0.8438, 1.0, 0.875, 1.0, 0.8438, 0.5, 0.8125, 0.5, 0.8125, 1.0, 0.8438, 1.0, 0.8125, 0.5, 0.7812, 0.5, 0.7812, 1.0, 0.8125, 1.0, 0.7812, 0.5, 0.75, 0.5, 0.75, 1.0, 0.7812, 1.0, 0.75, 0.5, 0.7188, 0.5, 0.7188, 1.0, 0.75, 1.0, 0.7188, 0.5, 0.6875, 0.5, 0.6875, 1.0, 0.7188, 1.0, 0.6875, 0.5, 0.6562, 0.5, 0.6562, 1.0, 0.6875, 1.0, 0.6562, 0.5, 0.625, 0.5, 0.625, 1.0, 0.6562, 1.0, 0.625, 0.5, 0.5938, 0.5, 0.5938, 1.0, 0.625, 1.0, 0.5938, 0.5, 0.5625, 0.5, 0.5625, 1.0, 0.5938, 1.0, 0.5625, 0.5, 0.5312, 0.5, 0.5312, 1.0, 0.5625, 1.0, 0.5312, 0.5, 0.5, 0.5, 0.5, 1.0, 0.5312, 1.0, 0.5, 0.5, 0.4688, 0.5, 0.4688, 1.0, 0.5, 1.0, 0.4688, 0.5, 0.4375, 0.5, 0.4375, 1.0, 0.4688, 1.0, 0.4375, 0.5, 0.4062, 0.5, 0.4062, 1.0, 0.4375, 1.0, 0.4062, 0.5, 0.375, 0.5, 0.375, 1.0, 0.4062, 1.0, 0.375, 0.5, 0.3438, 0.5, 0.3438, 1.0, 0.375, 1.0, 0.3438, 0.5, 0.3125, 0.5, 0.3125, 1.0, 0.3438, 1.0, 0.3125, 0.5, 0.2812, 0.5, 0.2812, 1.0, 0.3125, 1.0, 0.2812, 0.5, 0.25, 0.5, 0.25, 1.0, 0.2812, 1.0, 0.25, 0.5, 0.2188, 0.5, 0.2188, 1.0, 0.25, 1.0, 0.2188, 0.5, 0.1875, 0.5, 0.1875, 1.0, 0.2188, 1.0, 0.1875, 0.5, 0.1562, 0.5, 0.1562, 1.0, 0.1875, 1.0, 0.1562, 0.5, 0.125, 0.5, 0.125, 1.0, 0.1562, 1.0, 0.125, 0.5, 0.09375, 0.5, 0.09375, 1.0, 0.125, 1.0, 0.09375, 0.5, 0.0625, 0.5, 0.0625, 1.0, 0.09375, 1.0, 0.0625, 0.5, 0.03125, 0.5, 0.03125, 1.0, 0.0625, 1.0, 0.03125, 0.5, 0.0, 0.5, 0.0, 1.0, 0.03125, 1.0, 0.75, 0.49, 0.7032, 0.4854, 0.6582, 0.4717, 0.6167, 0.4496, 0.5803, 0.4197, 0.5504, 0.3833, 0.5283, 0.3418, 0.5146, 0.2968, 0.51, 0.25, 0.5146, 0.2032, 0.5283, 0.1582, 0.5504, 0.1167, 0.5803, 0.08029, 0.6167, 0.05045, 0.6582, 0.02827, 0.7032, 0.01461, 0.75, 0.01, 0.7968, 0.01461, 0.8418, 0.02827, 0.8833, 0.05045, 0.9197, 0.08029, 0.9496, 0.1167, 0.9717, 0.1582, 0.9854, 0.2032, 0.99, 0.25, 0.9854, 0.2968, 0.9717, 0.3418, 0.9496, 0.3833, 0.9197, 0.4197, 0.8833, 0.4496, 0.8418, 0.4717, 0.7968, 0.4854, 0.9688, 1.0, 1.0, 1.0, 1.0, 1.0, 0.9688, 1.0, 0.9375, 1.0, 0.9688, 1.0, 0.9688, 1.0, 0.9375, 1.0, 0.9062, 1.0, 0.9375, 1.0, 0.9375, 1.0, 0.9062, 1.0, 0.875, 1.0, 0.9062, 1.0, 0.9062, 1.0, 0.875, 1.0, 0.8438, 1.0, 0.875, 1.0, 0.875, 1.0, 0.8438, 1.0, 0.8125, 1.0, 0.8438, 1.0, 0.8438, 1.0, 0.8125, 1.0, 0.7812, 1.0, 0.8125, 1.0, 0.8125, 1.0, 0.7812, 1.0, 0.75, 1.0, 0.7812, 1.0, 0.7812, 1.0, 0.75, 1.0, 0.7188, 1.0, 0.75, 1.0, 0.75, 1.0, 0.7188, 1.0, 0.6875, 1.0, 0.7188, 1.0, 0.7188, 1.0, 0.6875, 1.0, 0.6562, 1.0, 0.6875, 1.0, 0.6875, 1.0, 0.6562, 1.0, 0.625, 1.0, 0.6562, 1.0, 0.6562, 1.0, 0.625, 1.0, 0.5938, 1.0, 0.625, 1.0, 0.625, 1.0, 0.5938, 1.0, 0.5625, 1.0, 0.5938, 1.0, 0.5938, 1.0, 0.5625, 1.0, 0.5312, 1.0, 0.5625, 1.0, 0.5625, 1.0, 0.5312, 1.0, 0.5, 1.0, 0.5312, 1.0, 0.5312, 1.0, 0.5, 1.0, 0.4688, 1.0, 0.5, 1.0, 0.5, 1.0, 0.4688, 1.0, 0.4375, 1.0, 0.4688, 1.0, 0.4688, 1.0, 0.4375, 1.0, 0.4062, 1.0, 0.4375, 1.0, 0.4375, 1.0, 0.4062, 1.0, 0.375, 1.0, 0.4062, 1.0, 0.4062, 1.0, 0.375, 1.0, 0.3438, 1.0, 0.375, 1.0, 0.375, 1.0, 0.3438, 1.0, 0.3125, 1.0, 0.3438, 1.0, 0.3438, 1.0, 0.3125, 1.0, 0.2812, 1.0, 0.3125, 1.0, 0.3125, 1.0, 0.2812, 1.0, 0.25, 1.0, 0.2812, 1.0, 0.2812, 1.0, 0.25, 1.0, 0.2188, 1.0, 0.25, 1.0, 0.25, 1.0, 0.2188, 1.0, 0.1875, 1.0, 0.2188, 1.0, 0.2188, 1.0, 0.1875, 1.0, 0.1562, 1.0, 0.1875, 1.0, 0.1875, 1.0, 0.1562, 1.0, 0.125, 1.0, 0.1562, 1.0, 0.1562, 1.0, 0.125, 1.0, 0.09375, 1.0, 0.125, 1.0, 0.125, 1.0, 0.09375, 1.0, 0.0625, 1.0, 0.09375, 1.0, 0.09375, 1.0, 0.0625, 1.0, 0.03125, 1.0, 0.0625, 1.0, 0.0625, 1.0, 0.03125, 1.0, 0.0, 1.0, 0.03125, 1.0, 0.03125, 1.0, 0.0, 1.0])
me_cylinder_002.materials.append(mat_material)
me_cylinder_002.use_remesh_fix_poles = True
me_cylinder_002.use_remesh_preserve_attributes = False
me_cylinder_002.update()
me_cylinder_003 = bpy.data.meshes.new('Cylinder.003')
me_cylinder_003.from_pydata([(0.0, 0.285, 0.6956), (0.0, 0.285, 0.7008), (0.0556, 0.2795, 0.6956), (0.0556, 0.2795, 0.7008), (0.1091, 0.2633, 0.6956), (0.1091, 0.2633, 0.7008), (0.1583, 0.237, 0.6956), (0.1583, 0.237, 0.7008), (0.2015, 0.2015, 0.6956), (0.2015, 0.2015, 0.7008), (0.237, 0.1583, 0.6956), (0.237, 0.1583, 0.7008), (0.2603, 0.1091, 0.6956), (0.2603, 0.1091, 0.7008), (0.2602, 0.0556, 0.6956), (0.2602, 0.0556, 0.7008), (0.2601, -1.246e-08, 0.6956), (0.2601, -1.246e-08, 0.7008), (0.2602, -0.0556, 0.6956), (0.2602, -0.0556, 0.7008), (0.2603, -0.1091, 0.6956), (0.2603, -0.1091, 0.7008), (0.237, -0.1583, 0.6956), (0.237, -0.1583, 0.7008), (0.2015, -0.2015, 0.6956), (0.2015, -0.2015, 0.7008), (0.1583, -0.237, 0.6956), (0.1583, -0.237, 0.7008), (0.1091, -0.2633, 0.6956), (0.1091, -0.2633, 0.7008), (0.0556, -0.2795, 0.6956), (0.0556, -0.2795, 0.7008), (-2.492e-08, -0.285, 0.6956), (-2.492e-08, -0.285, 0.7008), (-0.0556, -0.2795, 0.6956), (-0.0556, -0.2795, 0.7008), (-0.1091, -0.2633, 0.6956), (-0.1091, -0.2633, 0.7008), (-0.1583, -0.237, 0.6956), (-0.1583, -0.237, 0.7008), (-0.2015, -0.2015, 0.6956), (-0.2015, -0.2015, 0.7008), (-0.237, -0.1583, 0.6956), (-0.237, -0.1583, 0.7008), (-0.2596, -0.1091, 0.6956), (-0.2596, -0.1091, 0.7008), (-0.26, -0.0556, 0.6956), (-0.26, -0.0556, 0.7008), (-0.26, 3.399e-09, 0.6956), (-0.26, 3.399e-09, 0.7008), (-0.26, 0.0556, 0.6956), (-0.26, 0.0556, 0.7008), (-0.2596, 0.1091, 0.6956), (-0.2596, 0.1091, 0.7008), (-0.237, 0.1583, 0.6956), (-0.237, 0.1583, 0.7008), (-0.2015, 0.2015, 0.6956), (-0.2015, 0.2015, 0.7008), (-0.1583, 0.237, 0.6956), (-0.1583, 0.237, 0.7008), (-0.1091, 0.2633, 0.6956), (-0.1091, 0.2633, 0.7008), (-0.0556, 0.2795, 0.6956), (-0.0556, 0.2795, 0.7008)], [], [(0, 1, 3, 2), (2, 3, 5, 4), (4, 5, 7, 6), (6, 7, 9, 8), (8, 9, 11, 10), (10, 11, 13, 12), (12, 13, 15, 14), (14, 15, 17, 16), (16, 17, 19, 18), (18, 19, 21, 20), (20, 21, 23, 22), (22, 23, 25, 24), (24, 25, 27, 26), (26, 27, 29, 28), (28, 29, 31, 30), (30, 31, 33, 32), (32, 33, 35, 34), (34, 35, 37, 36), (36, 37, 39, 38), (38, 39, 41, 40), (40, 41, 43, 42), (42, 43, 45, 44), (44, 45, 47, 46), (46, 47, 49, 48), (48, 49, 51, 50), (50, 51, 53, 52), (52, 53, 55, 54), (54, 55, 57, 56), (56, 57, 59, 58), (58, 59, 61, 60), (3, 1, 63, 61, 59, 57, 55, 53, 51, 49, 47, 45, 43, 41, 39, 37, 35, 33, 31, 29, 27, 25, 23, 21, 19, 17, 15, 13, 11, 9, 7, 5), (60, 61, 63, 62), (62, 63, 1, 0), (0, 2, 4, 6, 8, 10, 12, 14, 16, 18, 20, 22, 24, 26, 28, 30, 32, 34, 36, 38, 40, 42, 44, 46, 48, 50, 52, 54, 56, 58, 60, 62)])
_uv = me_cylinder_003.uv_layers.new(name='UVMap')
_uv.uv.foreach_set('vector', [1.0, 0.5, 1.0, 1.0, 0.9688, 1.0, 0.9688, 0.5, 0.9688, 0.5, 0.9688, 1.0, 0.9375, 1.0, 0.9375, 0.5, 0.9375, 0.5, 0.9375, 1.0, 0.9062, 1.0, 0.9062, 0.5, 0.9062, 0.5, 0.9062, 1.0, 0.875, 1.0, 0.875, 0.5, 0.875, 0.5, 0.875, 1.0, 0.8438, 1.0, 0.8438, 0.5, 0.8438, 0.5, 0.8438, 1.0, 0.8125, 1.0, 0.8125, 0.5, 0.8125, 0.5, 0.8125, 1.0, 0.7812, 1.0, 0.7812, 0.5, 0.7812, 0.5, 0.7812, 1.0, 0.75, 1.0, 0.75, 0.5, 0.75, 0.5, 0.75, 1.0, 0.7188, 1.0, 0.7188, 0.5, 0.7188, 0.5, 0.7188, 1.0, 0.6875, 1.0, 0.6875, 0.5, 0.6875, 0.5, 0.6875, 1.0, 0.6562, 1.0, 0.6562, 0.5, 0.6562, 0.5, 0.6562, 1.0, 0.625, 1.0, 0.625, 0.5, 0.625, 0.5, 0.625, 1.0, 0.5938, 1.0, 0.5938, 0.5, 0.5938, 0.5, 0.5938, 1.0, 0.5625, 1.0, 0.5625, 0.5, 0.5625, 0.5, 0.5625, 1.0, 0.5312, 1.0, 0.5312, 0.5, 0.5312, 0.5, 0.5312, 1.0, 0.5, 1.0, 0.5, 0.5, 0.5, 0.5, 0.5, 1.0, 0.4688, 1.0, 0.4688, 0.5, 0.4688, 0.5, 0.4688, 1.0, 0.4375, 1.0, 0.4375, 0.5, 0.4375, 0.5, 0.4375, 1.0, 0.4062, 1.0, 0.4062, 0.5, 0.4062, 0.5, 0.4062, 1.0, 0.375, 1.0, 0.375, 0.5, 0.375, 0.5, 0.375, 1.0, 0.3438, 1.0, 0.3438, 0.5, 0.3438, 0.5, 0.3438, 1.0, 0.3125, 1.0, 0.3125, 0.5, 0.3125, 0.5, 0.3125, 1.0, 0.2812, 1.0, 0.2812, 0.5, 0.2812, 0.5, 0.2812, 1.0, 0.25, 1.0, 0.25, 0.5, 0.25, 0.5, 0.25, 1.0, 0.2188, 1.0, 0.2188, 0.5, 0.2188, 0.5, 0.2188, 1.0, 0.1875, 1.0, 0.1875, 0.5, 0.1875, 0.5, 0.1875, 1.0, 0.1562, 1.0, 0.1562, 0.5, 0.1562, 0.5, 0.1562, 1.0, 0.125, 1.0, 0.125, 0.5, 0.125, 0.5, 0.125, 1.0, 0.09375, 1.0, 0.09375, 0.5, 0.09375, 0.5, 0.09375, 1.0, 0.0625, 1.0, 0.0625, 0.5, 0.2968, 0.4854, 0.25, 0.49, 0.2032, 0.4854, 0.1582, 0.4717, 0.1167, 0.4496, 0.08029, 0.4197, 0.05045, 0.3833, 0.02827, 0.3418, 0.01461, 0.2968, 0.01, 0.25, 0.01461, 0.2032, 0.02827, 0.1582, 0.05045, 0.1167, 0.08029, 0.08029, 0.1167, 0.05045, 0.1582, 0.02827, 0.2032, 0.01461, 0.25, 0.01, 0.2968, 0.01461, 0.3418, 0.02827, 0.3833, 0.05045, 0.4197, 0.08029, 0.4496, 0.1167, 0.4717, 0.1582, 0.4854, 0.2032, 0.49, 0.25, 0.4854, 0.2968, 0.4717, 0.3418, 0.4496, 0.3833, 0.4197, 0.4197, 0.3833, 0.4496, 0.3418, 0.4717, 0.0625, 0.5, 0.0625, 1.0, 0.03125, 1.0, 0.03125, 0.5, 0.03125, 0.5, 0.03125, 1.0, 0.0, 1.0, 0.0, 0.5, 0.75, 0.49, 0.7968, 0.4854, 0.8418, 0.4717, 0.8833, 0.4496, 0.9197, 0.4197, 0.9496, 0.3833, 0.9717, 0.3418, 0.9854, 0.2968, 0.99, 0.25, 0.9854, 0.2032, 0.9717, 0.1582, 0.9496, 0.1167, 0.9197, 0.08029, 0.8833, 0.05045, 0.8418, 0.02827, 0.7968, 0.01461, 0.75, 0.01, 0.7032, 0.01461, 0.6582, 0.02827, 0.6167, 0.05045, 0.5803, 0.08029, 0.5504, 0.1167, 0.5283, 0.1582, 0.5146, 0.2032, 0.51, 0.25, 0.5146, 0.2968, 0.5283, 0.3418, 0.5504, 0.3833, 0.5803, 0.4197, 0.6167, 0.4496, 0.6582, 0.4717, 0.7032, 0.4854])
me_cylinder_003.materials.append(mat_material)
me_cylinder_003.use_remesh_fix_poles = True
me_cylinder_003.use_remesh_preserve_attributes = False
me_cylinder_003.update()
me_cube_003 = bpy.data.meshes.new('Cube.003')
me_cube_003.from_pydata([(-0.03, -0.05, -3.725e-09), (-0.03, -0.05, 0.9001), (-0.03, 0.05, -3.725e-09), (-0.03, 0.05, 0.9001), (3.725e-09, -0.05, -3.725e-09), (3.725e-09, -0.05, 0.9001), (3.725e-09, 0.05, -3.725e-09), (3.725e-09, 0.05, 0.9001)], [], [(0, 1, 3, 2), (2, 3, 7, 6), (6, 7, 5, 4), (4, 5, 1, 0), (2, 6, 4, 0), (7, 3, 1, 5)])
_uv = me_cube_003.uv_layers.new(name='UVMap')
_uv.uv.foreach_set('vector', [0.375, 0.0, 0.625, 0.0, 0.625, 0.25, 0.375, 0.25, 0.375, 0.25, 0.625, 0.25, 0.625, 0.5, 0.375, 0.5, 0.375, 0.5, 0.625, 0.5, 0.625, 0.75, 0.375, 0.75, 0.375, 0.75, 0.625, 0.75, 0.625, 1.0, 0.375, 1.0, 0.125, 0.5, 0.375, 0.5, 0.375, 0.75, 0.125, 0.75, 0.625, 0.5, 0.875, 0.5, 0.875, 0.75, 0.625, 0.75])
me_cube_003.materials.append(mat_material)
me_cube_003.use_remesh_fix_poles = True
me_cube_003.use_remesh_preserve_attributes = False
me_cube_003.update()
me_cube_004 = bpy.data.meshes.new('Cube.004')
me_cube_004.from_pydata([(-0.03, -0.05, -3.725e-09), (-0.03, -0.05, 0.9001), (-0.03, 0.05, -3.725e-09), (-0.03, 0.05, 0.9001), (3.725e-09, -0.05, -3.725e-09), (3.725e-09, -0.05, 0.9001), (3.725e-09, 0.05, -3.725e-09), (3.725e-09, 0.05, 0.9001)], [], [(0, 1, 3, 2), (2, 3, 7, 6), (6, 7, 5, 4), (4, 5, 1, 0), (2, 6, 4, 0), (7, 3, 1, 5)])
_uv = me_cube_004.uv_layers.new(name='UVMap')
_uv.uv.foreach_set('vector', [0.375, 0.0, 0.625, 0.0, 0.625, 0.25, 0.375, 0.25, 0.375, 0.25, 0.625, 0.25, 0.625, 0.5, 0.375, 0.5, 0.375, 0.5, 0.625, 0.5, 0.625, 0.75, 0.375, 0.75, 0.375, 0.75, 0.625, 0.75, 0.625, 1.0, 0.375, 1.0, 0.125, 0.5, 0.375, 0.5, 0.375, 0.75, 0.125, 0.75, 0.625, 0.5, 0.875, 0.5, 0.875, 0.75, 0.625, 0.75])
me_cube_004.materials.append(mat_material)
me_cube_004.use_remesh_fix_poles = True
me_cube_004.use_remesh_preserve_attributes = False
me_cube_004.update()

# ---- objects
ob_cylinder_004 = bpy.data.objects.new('Cylinder.004', me_cylinder_005)
ob_cylinder_003 = bpy.data.objects.new('Cylinder.003', me_cylinder_004)
ob_cylinder_002 = bpy.data.objects.new('Cylinder.002', me_cylinder_002)
ob_cylinder_001 = bpy.data.objects.new('Cylinder.001', me_cylinder_003)
ob_cube_001 = bpy.data.objects.new('Cube.001', me_cube_003)
ob_cube = bpy.data.objects.new('Cube', me_cube_004)
ob_camera = bpy.data.objects.new('Camera', cam_camera)

# ---- transforms, parenting, visibility, modifiers, constraints
ob_cylinder_004.location = (0.0, 0.0, 0.02312)
ob_cylinder_004.scale = (1.031, 0.4345, 1.0)
ob_cylinder_003.location = (0.0, 0.0, -0.4792)
ob_cylinder_003.scale = (1.031, 0.4345, 1.0)
ob_cylinder_002.location = (0.0, 0.0, -0.4751)
ob_cylinder_002.scale = (1.002, 0.404, 1.0)
ob_cylinder_001.location = (0.0, 0.0, 0.2038)
ob_cylinder_001.scale = (1.137, 0.4465, 1.0)
ob_cube_001.location = (0.2943, 0.0, 0.0)
ob_cube_001.scale = (1.0, 0.805, 1.0)
ob_cube.location = (-0.2657, 0.0, 0.0)
ob_cube.scale = (1.0, 0.805, 1.0)
ob_camera.location = (-1.397, -2.508, 1.028)
ob_camera.rotation_euler = (1.368, -9.693e-07, -0.5027)

# ---- collection membership
scene.collection.objects.link(ob_cylinder_004)
scene.collection.objects.link(ob_cylinder_003)
scene.collection.objects.link(ob_cylinder_002)
scene.collection.objects.link(ob_cylinder_001)
scene.collection.objects.link(ob_cube_001)
scene.collection.objects.link(ob_cube)
col_collection.objects.link(ob_camera)

# ---- scene / render settings (as saved in the file)
scene.camera = ob_camera
scene.frame_start = 1; scene.frame_end = 250; scene.frame_set(1)
scene.render.engine = 'BLENDER_EEVEE_NEXT'
scene.render.resolution_x = 250
scene.render.resolution_y = 250
scene.cycles.sampling_pattern = 'TABULATED_SOBOL'
scene.cycles.use_light_tree = False
scene.view_settings.view_transform = 'Filmic'
bpy.context.view_layer.update()

# ---- added for rendering (the .blend has no usable light): sun
light_auto_sun = bpy.data.lights.new('AutoSun', 'SUN')
light_auto_sun.energy = 3.0
light_auto_sun.angle = 0.0523599
ob_auto_sun = bpy.data.objects.new('AutoSun', light_auto_sun)
scene.collection.objects.link(ob_auto_sun)
ob_auto_sun.rotation_euler = (0.872665, 0.174533, 0.523599)
bpy.context.view_layer.update()
